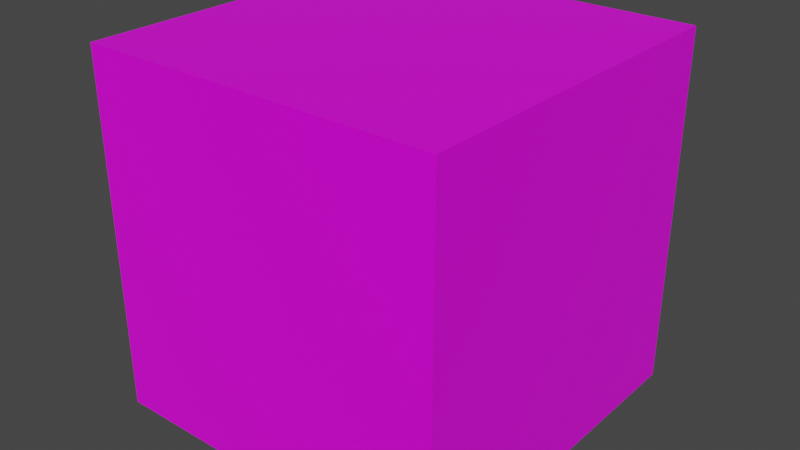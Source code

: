 # Source: cracked-cube.blend  (saved by Blender 2.82.7; exported with 4.5.12 LTS)
import bpy
from mathutils import Matrix  # noqa: F401  (used for matrix-valued properties, if any)

bpy.ops.wm.read_factory_settings(use_empty=True)
scene = bpy.context.scene
scene.name = 'Scene'

# ---- collections
col_collection = bpy.data.collections.new('Collection'); scene.collection.children.link(col_collection)

# ---- images (referenced by path relative to the original .blend; pixels are not part of the script)
import os
ASSET_DIR = os.environ.get("B2B_ASSET_DIR", "")  # directory of the original .blend (textures are referenced by path, not embedded)
HERE = os.path.dirname(os.path.abspath(__file__))  # packed textures are extracted next to this script under _unpacked/

def load_image(name, relpath, width, height, colorspace="sRGB"):
    """Load a texture the original file referenced (path relative to the .blend, or extracted next to this script)."""
    p = next((c for c in (os.path.join(HERE, relpath), os.path.join(ASSET_DIR, relpath)) if relpath and os.path.exists(c)), "")
    if p:
        img = bpy.data.images.load(p, check_existing=True)
        img.name = name
    else:  # same state as the original file: an image datablock whose file is absent (Cycles renders it pink)
        img = bpy.data.images.new(name, width, height)
        img.source = "FILE"
        img.filepath = "//" + (relpath or name)
    img.colorspace_settings.name = colorspace
    return img
img_cracks_uv_unwrap_png = load_image('cracks-uv-unwrap.png', 'cracks-uv-unwrap.png', 1024, 1024, 'sRGB')

# ---- materials (node trees are filled in below, after node groups)
mat_material = bpy.data.materials.new('Material')
mat_material.alpha_threshold = 0.0
mat_material.use_transparent_shadow = False
mat_material.line_color = (0.0, 0.0, 0.0, 1.0)

# ---- material node trees
mat_material.use_nodes = True; mat_material.node_tree.nodes.clear()
_N = mat_material.node_tree.nodes; _L = mat_material.node_tree.links
n0 = _N.new('ShaderNodeOutputMaterial'); n0.name = 'Material Output'; n0.location = (300, 300)
n1 = _N.new('ShaderNodeBsdfPrincipled'); n1.name = 'Principled BSDF'; n1.location = (10, 300)
n1.distribution = 'GGX'
n1.subsurface_method = 'BURLEY'
n1.inputs[2].default_value = 0.4
n1.inputs[3].default_value = 1.45
n1.inputs[27].default_value = (0.0, 0.0, 0.0, 1.0)
n1.inputs[28].default_value = 1.0
n2 = _N.new('ShaderNodeTexImage'); n2.name = 'Image Texture'; n2.location = (-384, 42)
n2.image = img_cracks_uv_unwrap_png
_L.new(n1.outputs[0], n0.inputs[0])
_L.new(n2.outputs[0], n1.inputs[0])
n0.is_active_output = True

# ---- world
world_world = bpy.data.worlds.new('World'); scene.world = world_world
world_world.use_nodes = True; world_world.node_tree.nodes.clear()
_N = world_world.node_tree.nodes; _L = world_world.node_tree.links
n0 = _N.new('ShaderNodeOutputWorld'); n0.name = 'World Output'; n0.location = (300, 300)
n1 = _N.new('ShaderNodeBackground'); n1.name = 'Background'; n1.location = (10, 300)
n1.inputs[0].default_value = (0.05088, 0.05088, 0.05088, 1.0)
_L.new(n1.outputs[0], n0.inputs[0])
n0.is_active_output = True
world_world.color = (0.05088, 0.05088, 0.05088)
world_world.use_sun_shadow = False
world_world.sun_shadow_jitter_overblur = 0.0

# ---- meshes
me_cube = bpy.data.meshes.new('Cube')
me_cube.from_pydata([(1.0, 1.0, 1.0), (1.0, 1.0, -1.0), (1.0, -1.0, 1.0), (1.0, -1.0, -1.0), (-1.0, 1.0, 1.0), (-1.0, 1.0, -1.0), (-1.0, -1.0, 1.0), (-1.0, -1.0, -1.0)], [], [(0, 4, 6, 2), (3, 2, 6, 7), (7, 6, 4, 5), (5, 1, 3, 7), (1, 0, 2, 3), (5, 4, 0, 1)])
_uv = me_cube.uv_layers.new(name='UVMap')
_uv.uv.foreach_set('vector', [0.6624, 0.5, 0.9873, 0.5, 0.9873, 0.75, 0.6624, 0.75, 0.3376, 0.75, 0.6624, 0.75, 0.6624, 1.0, 0.3376, 1.0, 0.3376, 0.0, 0.6624, 0.0, 0.6624, 0.25, 0.3376, 0.25, 0.01266, 0.5, 0.3376, 0.5, 0.3376, 0.75, 0.01266, 0.75, 0.3376, 0.5, 0.6624, 0.5, 0.6624, 0.75, 0.3376, 0.75, 0.3376, 0.25, 0.6624, 0.25, 0.6624, 0.5, 0.3376, 0.5])
me_cube.materials.append(mat_material)
me_cube.use_remesh_preserve_volume = False
me_cube.use_remesh_preserve_attributes = False
me_cube.use_mirror_vertex_groups = False
me_cube.update()

# ---- objects
ob_cube = bpy.data.objects.new('Cube', me_cube)

# ---- transforms, parenting, visibility, modifiers, constraints
ob_cube.location = (0.0, 0.0, 0.0)
ob_cube.lock_rotations_4d = False
ob_cube.empty_display_type = 'ARROWS'
ob_cube.lineart.crease_threshold = 0.0

# ---- collection membership
col_collection.objects.link(ob_cube)

# ---- scene / render settings (as saved in the file)
scene.frame_start = 1; scene.frame_end = 250; scene.frame_set(1)
scene.render.engine = 'BLENDER_EEVEE_NEXT'
scene.cycles.use_denoising = False
scene.cycles.samples = 128
scene.cycles.sampling_pattern = 'TABULATED_SOBOL'
scene.cycles.use_adaptive_sampling = False
scene.cycles.use_light_tree = False
scene.view_settings.view_transform = 'Filmic'
bpy.context.view_layer.update()

# ---- added for rendering (the .blend has no active camera and no usable light): camera, sun
cam_auto = bpy.data.cameras.new('AutoCamera')
cam_auto.lens = 50.0
cam_auto.sensor_width = 36.0
cam_auto.clip_end = 1000.0
ob_auto_camera = bpy.data.objects.new('AutoCamera', cam_auto)
scene.collection.objects.link(ob_auto_camera)
ob_auto_camera.location = (3.20507, -3.84609, 2.56406)
ob_auto_camera.rotation_euler = (1.09748, -7.21219e-08, 0.694738)
scene.camera = ob_auto_camera
light_auto_sun = bpy.data.lights.new('AutoSun', 'SUN')
light_auto_sun.energy = 3.0
light_auto_sun.angle = 0.0523599
ob_auto_sun = bpy.data.objects.new('AutoSun', light_auto_sun)
scene.collection.objects.link(ob_auto_sun)
ob_auto_sun.rotation_euler = (0.872665, 0.174533, 0.523599)
bpy.context.view_layer.update()
